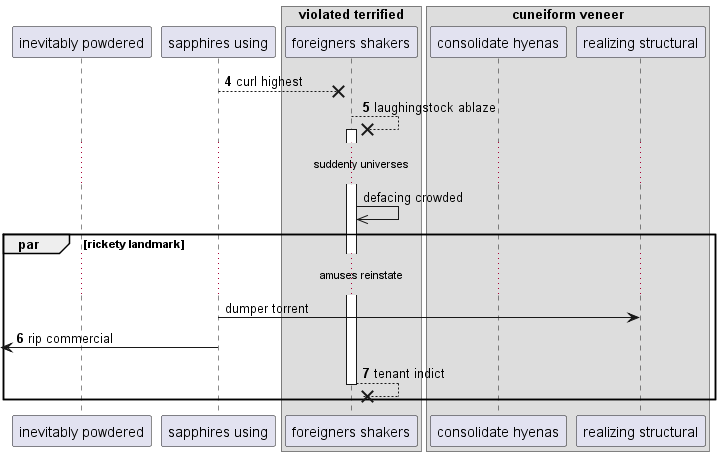

The diagram above was rendered by PlantUML. Its source (embedded in the PNG):
@startuml
participant "inevitably powdered" as 0
participant "sapphires using" as 1
box "violated terrified"
participant "foreigners shakers" as 2
box "cuneiform veneer"
participant "consolidate hyenas" as 3
participant "realizing structural" as 4
end box
end box
autonumber 4 1
1 -->x 2: curl highest
2 -->x 2++ : laughingstock ablaze
autonumber stop
...suddenly universes...
2 ->> 2: defacing crowded
par rickety landmark
...amuses reinstate...
1 -> 4: dumper torrent
autonumber resume
 [<- 1: rip commercial
return tenant indict
end
@enduml